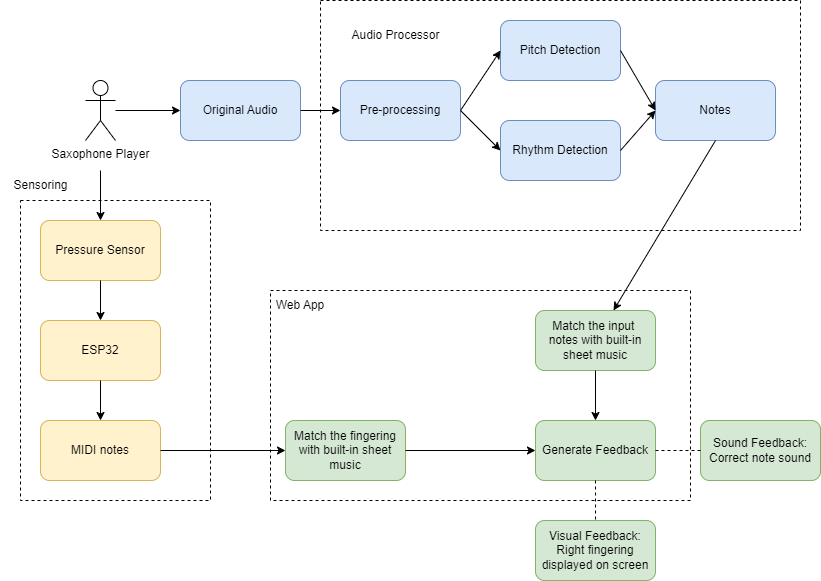

The diagram above was exported from draw.io. Its source (the exported page's mxGraphModel, read from the mxfile embedded in the PNG):
<mxGraphModel dx="1221" dy="759" grid="1" gridSize="10" guides="1" tooltips="1" connect="1" arrows="1" fold="1" page="1" pageScale="1" pageWidth="850" pageHeight="1400" math="0" shadow="0">
  <root>
    <mxCell id="0" />
    <mxCell id="1" parent="0" />
    <mxCell id="RWUHeJyPX3Zm_NXa1iU_-1" value="Saxophone Player" style="shape=umlActor;verticalLabelPosition=bottom;verticalAlign=top;html=1;outlineConnect=0;" parent="1" vertex="1">
      <mxGeometry x="85" y="100" width="30" height="60" as="geometry" />
    </mxCell>
    <mxCell id="RWUHeJyPX3Zm_NXa1iU_-6" value="Original Audio" style="rounded=1;whiteSpace=wrap;html=1;fillColor=#dae8fc;strokeColor=#6c8ebf;" parent="1" vertex="1">
      <mxGeometry x="180" y="100" width="120" height="60" as="geometry" />
    </mxCell>
    <mxCell id="RWUHeJyPX3Zm_NXa1iU_-7" value="Pre-processing" style="rounded=1;whiteSpace=wrap;html=1;fillColor=#dae8fc;strokeColor=#6c8ebf;" parent="1" vertex="1">
      <mxGeometry x="340" y="100" width="120" height="60" as="geometry" />
    </mxCell>
    <mxCell id="RWUHeJyPX3Zm_NXa1iU_-8" value="Pitch Detection" style="rounded=1;whiteSpace=wrap;html=1;fillColor=#dae8fc;strokeColor=#6c8ebf;" parent="1" vertex="1">
      <mxGeometry x="500" y="40" width="120" height="60" as="geometry" />
    </mxCell>
    <mxCell id="RWUHeJyPX3Zm_NXa1iU_-9" value="Notes" style="rounded=1;whiteSpace=wrap;html=1;fillColor=#dae8fc;strokeColor=#6c8ebf;" parent="1" vertex="1">
      <mxGeometry x="655" y="100" width="120" height="60" as="geometry" />
    </mxCell>
    <mxCell id="RWUHeJyPX3Zm_NXa1iU_-10" value="" style="endArrow=classic;html=1;rounded=0;entryX=0;entryY=0.5;entryDx=0;entryDy=0;" parent="1" target="RWUHeJyPX3Zm_NXa1iU_-6" edge="1">
      <mxGeometry width="50" height="50" relative="1" as="geometry">
        <mxPoint x="115" y="130" as="sourcePoint" />
        <mxPoint x="415" y="270" as="targetPoint" />
      </mxGeometry>
    </mxCell>
    <mxCell id="RWUHeJyPX3Zm_NXa1iU_-11" value="" style="endArrow=classic;html=1;rounded=0;exitX=1;exitY=0.5;exitDx=0;exitDy=0;entryX=0;entryY=0.5;entryDx=0;entryDy=0;" parent="1" source="RWUHeJyPX3Zm_NXa1iU_-6" target="RWUHeJyPX3Zm_NXa1iU_-7" edge="1">
      <mxGeometry width="50" height="50" relative="1" as="geometry">
        <mxPoint x="365" y="320" as="sourcePoint" />
        <mxPoint x="415" y="270" as="targetPoint" />
      </mxGeometry>
    </mxCell>
    <mxCell id="RWUHeJyPX3Zm_NXa1iU_-12" value="" style="endArrow=classic;html=1;rounded=0;exitX=1;exitY=0.5;exitDx=0;exitDy=0;entryX=0;entryY=0.5;entryDx=0;entryDy=0;" parent="1" source="RWUHeJyPX3Zm_NXa1iU_-7" target="RWUHeJyPX3Zm_NXa1iU_-8" edge="1">
      <mxGeometry width="50" height="50" relative="1" as="geometry">
        <mxPoint x="365" y="320" as="sourcePoint" />
        <mxPoint x="415" y="270" as="targetPoint" />
      </mxGeometry>
    </mxCell>
    <mxCell id="RWUHeJyPX3Zm_NXa1iU_-14" value="Pressure Sensor" style="rounded=1;whiteSpace=wrap;html=1;fillColor=#fff2cc;strokeColor=#d6b656;" parent="1" vertex="1">
      <mxGeometry x="40" y="240" width="120" height="60" as="geometry" />
    </mxCell>
    <mxCell id="RWUHeJyPX3Zm_NXa1iU_-15" value="" style="endArrow=classic;html=1;rounded=0;entryX=0.5;entryY=0;entryDx=0;entryDy=0;" parent="1" target="RWUHeJyPX3Zm_NXa1iU_-14" edge="1">
      <mxGeometry width="50" height="50" relative="1" as="geometry">
        <mxPoint x="100" y="190" as="sourcePoint" />
        <mxPoint x="415" y="360" as="targetPoint" />
      </mxGeometry>
    </mxCell>
    <mxCell id="RWUHeJyPX3Zm_NXa1iU_-16" value="ESP32" style="rounded=1;whiteSpace=wrap;html=1;fillColor=#fff2cc;strokeColor=#d6b656;" parent="1" vertex="1">
      <mxGeometry x="40" y="340" width="120" height="60" as="geometry" />
    </mxCell>
    <mxCell id="RWUHeJyPX3Zm_NXa1iU_-17" value="MIDI notes" style="rounded=1;whiteSpace=wrap;html=1;fillColor=#fff2cc;strokeColor=#d6b656;" parent="1" vertex="1">
      <mxGeometry x="40" y="440" width="120" height="60" as="geometry" />
    </mxCell>
    <mxCell id="RWUHeJyPX3Zm_NXa1iU_-18" value="Match the input&amp;nbsp; notes with built-in sheet music" style="rounded=1;whiteSpace=wrap;html=1;fillColor=#d5e8d4;strokeColor=#82b366;" parent="1" vertex="1">
      <mxGeometry x="535" y="330" width="120" height="60" as="geometry" />
    </mxCell>
    <mxCell id="RWUHeJyPX3Zm_NXa1iU_-20" value="Match the fingering with built-in sheet music" style="rounded=1;whiteSpace=wrap;html=1;fillColor=#d5e8d4;strokeColor=#82b366;" parent="1" vertex="1">
      <mxGeometry x="285" y="440" width="120" height="60" as="geometry" />
    </mxCell>
    <mxCell id="RWUHeJyPX3Zm_NXa1iU_-21" value="Generate Feedback" style="rounded=1;whiteSpace=wrap;html=1;fillColor=#d5e8d4;strokeColor=#82b366;" parent="1" vertex="1">
      <mxGeometry x="535" y="440" width="120" height="60" as="geometry" />
    </mxCell>
    <mxCell id="RWUHeJyPX3Zm_NXa1iU_-22" value="" style="endArrow=classic;html=1;rounded=0;exitX=0.5;exitY=1;exitDx=0;exitDy=0;" parent="1" source="RWUHeJyPX3Zm_NXa1iU_-9" target="RWUHeJyPX3Zm_NXa1iU_-18" edge="1">
      <mxGeometry width="50" height="50" relative="1" as="geometry">
        <mxPoint x="365" y="450" as="sourcePoint" />
        <mxPoint x="415" y="400" as="targetPoint" />
      </mxGeometry>
    </mxCell>
    <mxCell id="RWUHeJyPX3Zm_NXa1iU_-23" value="" style="endArrow=classic;html=1;rounded=0;exitX=0.5;exitY=1;exitDx=0;exitDy=0;entryX=0.5;entryY=0;entryDx=0;entryDy=0;" parent="1" source="RWUHeJyPX3Zm_NXa1iU_-18" target="RWUHeJyPX3Zm_NXa1iU_-21" edge="1">
      <mxGeometry width="50" height="50" relative="1" as="geometry">
        <mxPoint x="365" y="450" as="sourcePoint" />
        <mxPoint x="415" y="400" as="targetPoint" />
      </mxGeometry>
    </mxCell>
    <mxCell id="RWUHeJyPX3Zm_NXa1iU_-24" value="" style="endArrow=classic;html=1;rounded=0;exitX=1;exitY=0.5;exitDx=0;exitDy=0;" parent="1" source="RWUHeJyPX3Zm_NXa1iU_-20" target="RWUHeJyPX3Zm_NXa1iU_-21" edge="1">
      <mxGeometry width="50" height="50" relative="1" as="geometry">
        <mxPoint x="365" y="450" as="sourcePoint" />
        <mxPoint x="415" y="400" as="targetPoint" />
      </mxGeometry>
    </mxCell>
    <mxCell id="RWUHeJyPX3Zm_NXa1iU_-25" value="" style="endArrow=classic;html=1;rounded=0;exitX=1;exitY=0.5;exitDx=0;exitDy=0;" parent="1" source="RWUHeJyPX3Zm_NXa1iU_-17" target="RWUHeJyPX3Zm_NXa1iU_-20" edge="1">
      <mxGeometry width="50" height="50" relative="1" as="geometry">
        <mxPoint x="365" y="450" as="sourcePoint" />
        <mxPoint x="415" y="400" as="targetPoint" />
      </mxGeometry>
    </mxCell>
    <mxCell id="RWUHeJyPX3Zm_NXa1iU_-26" value="" style="endArrow=classic;html=1;rounded=0;exitX=0.5;exitY=1;exitDx=0;exitDy=0;entryX=0.5;entryY=0;entryDx=0;entryDy=0;" parent="1" source="RWUHeJyPX3Zm_NXa1iU_-14" target="RWUHeJyPX3Zm_NXa1iU_-16" edge="1">
      <mxGeometry width="50" height="50" relative="1" as="geometry">
        <mxPoint x="365" y="450" as="sourcePoint" />
        <mxPoint x="415" y="400" as="targetPoint" />
      </mxGeometry>
    </mxCell>
    <mxCell id="RWUHeJyPX3Zm_NXa1iU_-27" value="" style="endArrow=classic;html=1;rounded=0;exitX=0.5;exitY=1;exitDx=0;exitDy=0;" parent="1" source="RWUHeJyPX3Zm_NXa1iU_-16" target="RWUHeJyPX3Zm_NXa1iU_-17" edge="1">
      <mxGeometry width="50" height="50" relative="1" as="geometry">
        <mxPoint x="365" y="450" as="sourcePoint" />
        <mxPoint x="415" y="400" as="targetPoint" />
      </mxGeometry>
    </mxCell>
    <mxCell id="RWUHeJyPX3Zm_NXa1iU_-28" value="Visual Feedback:&lt;br&gt;Right fingering displayed on screen" style="rounded=1;whiteSpace=wrap;html=1;fillColor=#d5e8d4;strokeColor=#82b366;" parent="1" vertex="1">
      <mxGeometry x="535" y="540" width="120" height="60" as="geometry" />
    </mxCell>
    <mxCell id="RWUHeJyPX3Zm_NXa1iU_-30" value="Sound Feedback: Correct note sound" style="rounded=1;whiteSpace=wrap;html=1;fillColor=#d5e8d4;strokeColor=#82b366;" parent="1" vertex="1">
      <mxGeometry x="700" y="440" width="120" height="60" as="geometry" />
    </mxCell>
    <mxCell id="RWUHeJyPX3Zm_NXa1iU_-32" value="" style="endArrow=none;dashed=1;html=1;rounded=0;exitX=0.5;exitY=1;exitDx=0;exitDy=0;" parent="1" source="RWUHeJyPX3Zm_NXa1iU_-21" target="RWUHeJyPX3Zm_NXa1iU_-28" edge="1">
      <mxGeometry width="50" height="50" relative="1" as="geometry">
        <mxPoint x="420" y="390" as="sourcePoint" />
        <mxPoint x="470" y="340" as="targetPoint" />
      </mxGeometry>
    </mxCell>
    <mxCell id="RWUHeJyPX3Zm_NXa1iU_-34" value="" style="endArrow=none;dashed=1;html=1;rounded=0;exitX=1;exitY=0.5;exitDx=0;exitDy=0;" parent="1" source="RWUHeJyPX3Zm_NXa1iU_-21" target="RWUHeJyPX3Zm_NXa1iU_-30" edge="1">
      <mxGeometry width="50" height="50" relative="1" as="geometry">
        <mxPoint x="420" y="390" as="sourcePoint" />
        <mxPoint x="470" y="340" as="targetPoint" />
      </mxGeometry>
    </mxCell>
    <mxCell id="RWUHeJyPX3Zm_NXa1iU_-35" value="" style="rounded=0;whiteSpace=wrap;html=1;dashed=1;fillColor=none;" parent="1" vertex="1">
      <mxGeometry x="320" y="20" width="480" height="230" as="geometry" />
    </mxCell>
    <mxCell id="RWUHeJyPX3Zm_NXa1iU_-36" value="Audio Processor" style="text;html=1;align=center;verticalAlign=middle;resizable=0;points=[];autosize=1;strokeColor=none;fillColor=none;" parent="1" vertex="1">
      <mxGeometry x="340" y="40" width="110" height="30" as="geometry" />
    </mxCell>
    <mxCell id="RWUHeJyPX3Zm_NXa1iU_-38" value="" style="rounded=0;whiteSpace=wrap;html=1;dashed=1;fillColor=none;" parent="1" vertex="1">
      <mxGeometry x="20" y="220" width="190" height="300" as="geometry" />
    </mxCell>
    <mxCell id="RWUHeJyPX3Zm_NXa1iU_-39" value="Sensoring" style="text;html=1;align=center;verticalAlign=middle;resizable=0;points=[];autosize=1;strokeColor=none;fillColor=none;" parent="1" vertex="1">
      <mxGeometry y="190" width="80" height="30" as="geometry" />
    </mxCell>
    <mxCell id="RWUHeJyPX3Zm_NXa1iU_-40" value="" style="rounded=0;whiteSpace=wrap;html=1;fillColor=none;dashed=1;" parent="1" vertex="1">
      <mxGeometry x="270" y="310" width="420" height="210" as="geometry" />
    </mxCell>
    <mxCell id="RWUHeJyPX3Zm_NXa1iU_-41" value="Web App" style="text;html=1;align=center;verticalAlign=middle;whiteSpace=wrap;rounded=0;" parent="1" vertex="1">
      <mxGeometry x="270" y="310" width="60" height="30" as="geometry" />
    </mxCell>
    <mxCell id="J0E12ReN78SEmMHENCtP-2" value="Rhythm Detection" style="rounded=1;whiteSpace=wrap;html=1;fillColor=#dae8fc;strokeColor=#6c8ebf;" vertex="1" parent="1">
      <mxGeometry x="500" y="140" width="120" height="60" as="geometry" />
    </mxCell>
    <mxCell id="J0E12ReN78SEmMHENCtP-4" value="" style="endArrow=classic;html=1;rounded=0;entryX=0;entryY=0.5;entryDx=0;entryDy=0;exitX=1;exitY=0.5;exitDx=0;exitDy=0;" edge="1" parent="1" source="RWUHeJyPX3Zm_NXa1iU_-7" target="J0E12ReN78SEmMHENCtP-2">
      <mxGeometry width="50" height="50" relative="1" as="geometry">
        <mxPoint x="490" y="130" as="sourcePoint" />
        <mxPoint x="450" y="370" as="targetPoint" />
      </mxGeometry>
    </mxCell>
    <mxCell id="J0E12ReN78SEmMHENCtP-5" value="" style="endArrow=classic;html=1;rounded=0;exitX=1;exitY=0.5;exitDx=0;exitDy=0;entryX=0;entryY=0.5;entryDx=0;entryDy=0;" edge="1" parent="1" source="RWUHeJyPX3Zm_NXa1iU_-8" target="RWUHeJyPX3Zm_NXa1iU_-9">
      <mxGeometry width="50" height="50" relative="1" as="geometry">
        <mxPoint x="400" y="420" as="sourcePoint" />
        <mxPoint x="450" y="370" as="targetPoint" />
      </mxGeometry>
    </mxCell>
    <mxCell id="J0E12ReN78SEmMHENCtP-6" value="" style="endArrow=classic;html=1;rounded=0;exitX=1;exitY=0.5;exitDx=0;exitDy=0;entryX=0;entryY=0.5;entryDx=0;entryDy=0;" edge="1" parent="1" source="J0E12ReN78SEmMHENCtP-2" target="RWUHeJyPX3Zm_NXa1iU_-9">
      <mxGeometry width="50" height="50" relative="1" as="geometry">
        <mxPoint x="400" y="420" as="sourcePoint" />
        <mxPoint x="450" y="370" as="targetPoint" />
      </mxGeometry>
    </mxCell>
  </root>
</mxGraphModel>